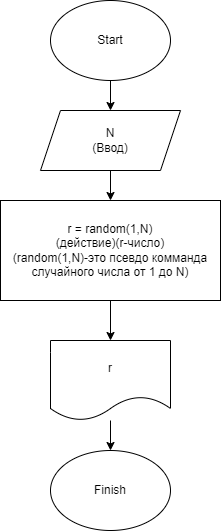

The diagram above was exported from draw.io. Its source (the exported page's mxGraphModel, read from the mxfile embedded in the PNG):
<mxGraphModel dx="1118" dy="435" grid="1" gridSize="10" guides="1" tooltips="1" connect="1" arrows="1" fold="1" page="1" pageScale="1" pageWidth="827" pageHeight="1169" math="0" shadow="0">
  <root>
    <mxCell id="0" />
    <mxCell id="1" parent="0" />
    <mxCell id="7" value="" style="edgeStyle=none;html=1;" edge="1" parent="1" source="2" target="3">
      <mxGeometry relative="1" as="geometry" />
    </mxCell>
    <mxCell id="2" value="Start" style="ellipse;whiteSpace=wrap;html=1;" vertex="1" parent="1">
      <mxGeometry x="170" y="20" width="120" height="80" as="geometry" />
    </mxCell>
    <mxCell id="9" value="" style="edgeStyle=none;html=1;" edge="1" parent="1" source="3" target="8">
      <mxGeometry relative="1" as="geometry" />
    </mxCell>
    <mxCell id="3" value="N&lt;br&gt;(Ввод)" style="shape=parallelogram;perimeter=parallelogramPerimeter;whiteSpace=wrap;html=1;fixedSize=1;" vertex="1" parent="1">
      <mxGeometry x="160" y="130" width="140" height="60" as="geometry" />
    </mxCell>
    <mxCell id="11" value="" style="edgeStyle=none;html=1;" edge="1" parent="1" source="8" target="10">
      <mxGeometry relative="1" as="geometry" />
    </mxCell>
    <mxCell id="8" value="r = random(1,N)&lt;br&gt;(действие)(r-число)&lt;br&gt;(random(1,N)-это псевдо комманда случайного числа от 1 до N)" style="rounded=0;whiteSpace=wrap;html=1;" vertex="1" parent="1">
      <mxGeometry x="120" y="220" width="220" height="100" as="geometry" />
    </mxCell>
    <mxCell id="13" value="" style="edgeStyle=none;html=1;" edge="1" parent="1" source="10" target="12">
      <mxGeometry relative="1" as="geometry" />
    </mxCell>
    <mxCell id="10" value="r" style="shape=document;whiteSpace=wrap;html=1;boundedLbl=1;" vertex="1" parent="1">
      <mxGeometry x="170" y="360" width="120" height="80" as="geometry" />
    </mxCell>
    <mxCell id="12" value="Finish" style="ellipse;whiteSpace=wrap;html=1;" vertex="1" parent="1">
      <mxGeometry x="170" y="470" width="120" height="80" as="geometry" />
    </mxCell>
  </root>
</mxGraphModel>